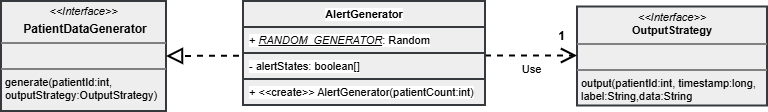

The diagram above was exported from draw.io. Its source (the exported page's mxGraphModel, read from the mxfile embedded in the PNG):
<mxGraphModel dx="897" dy="596" grid="1" gridSize="11" guides="1" tooltips="1" connect="1" arrows="1" fold="1" page="1" pageScale="1" pageWidth="827" pageHeight="1169" background="#ffffff" math="0" shadow="0">
  <root>
    <mxCell id="4JwQ_B_MObRgzJu5ZDKi-0" />
    <mxCell id="4JwQ_B_MObRgzJu5ZDKi-1" parent="4JwQ_B_MObRgzJu5ZDKi-0" />
    <mxCell id="4JwQ_B_MObRgzJu5ZDKi-7" parent="4JwQ_B_MObRgzJu5ZDKi-1" style="verticalAlign=top;align=left;overflow=fill;html=1;whiteSpace=wrap;labelBackgroundColor=none;fontSize=11;fontFamily=Helvetica;fillColor=#eeeeee;strokeColor=#36393d;strokeWidth=2;" value="&lt;p style=&quot;margin:0px;margin-top:4px;text-align:center;&quot;&gt;&lt;i&gt;&amp;lt;&amp;lt;Interface&amp;gt;&amp;gt;&lt;/i&gt;&lt;br&gt;&lt;span style=&quot;font-weight: 700;&quot;&gt;OutputStrategy&lt;/span&gt;&lt;/p&gt;&lt;hr style=&quot;border-style:solid;&quot;&gt;&lt;p style=&quot;margin:0px;margin-left:4px;&quot;&gt;&lt;br&gt;&lt;/p&gt;&lt;hr style=&quot;border-style:solid;&quot;&gt;&lt;p style=&quot;margin:0px;margin-left:4px;&quot;&gt;&lt;span&gt;output&lt;/span&gt;(&lt;span&gt;patientId:int,&amp;nbsp;&lt;/span&gt;&lt;span&gt;timestamp:long, label:String,data:String&lt;/span&gt;&lt;/p&gt;" vertex="1">
      <mxGeometry height="99" width="190" x="612" y="93.5" as="geometry" />
    </mxCell>
    <mxCell id="4JwQ_B_MObRgzJu5ZDKi-8" parent="4JwQ_B_MObRgzJu5ZDKi-1" style="verticalAlign=top;align=left;overflow=fill;html=1;whiteSpace=wrap;fontSize=11;fontFamily=Helvetica;labelBackgroundColor=none;fillColor=#eeeeee;strokeColor=#36393d;strokeWidth=2;" value="&lt;p style=&quot;margin:0px;margin-top:4px;text-align:center;&quot;&gt;&lt;span style=&quot;&quot;&gt;&lt;font style=&quot;&quot;&gt;&lt;i&gt;&amp;lt;&amp;lt;Interface&amp;gt;&amp;gt;&lt;/i&gt;&lt;/font&gt;&lt;/span&gt;&lt;/p&gt;&lt;p style=&quot;margin:0px;margin-top:4px;text-align:center;&quot;&gt;&lt;span style=&quot;&quot;&gt;&lt;font style=&quot;&quot;&gt;&lt;b&gt;&amp;nbsp;&lt;/b&gt;&lt;/font&gt;&lt;/span&gt;&lt;span style=&quot;font-size: 12px; text-align: left;&quot;&gt;&lt;b&gt;PatientDataGenerator&lt;/b&gt;&lt;/span&gt;&lt;/p&gt;&lt;hr style=&quot;border-style:solid;&quot;&gt;&lt;p style=&quot;margin:0px;margin-left:4px;&quot;&gt;&lt;br&gt;&lt;/p&gt;&lt;hr style=&quot;border-style:solid;&quot;&gt;&lt;p style=&quot;margin:0px;margin-left:4px;&quot;&gt;&lt;font style=&quot;&quot;&gt;&lt;span&gt;generate&lt;/span&gt;&lt;span&gt;(patientId:int,&amp;nbsp;&lt;/span&gt;&lt;/font&gt;&lt;/p&gt;&lt;p style=&quot;margin:0px;margin-left:4px;&quot;&gt;&lt;span style=&quot;&quot;&gt;outputStrategy:OutputStrategy)&lt;/span&gt;&lt;/p&gt;&lt;p style=&quot;margin:0px;margin-left:4px;&quot;&gt;&lt;br&gt;&lt;/p&gt;" vertex="1">
      <mxGeometry height="110" width="165" x="36" y="88" as="geometry" />
    </mxCell>
    <mxCell id="4JwQ_B_MObRgzJu5ZDKi-9" edge="1" parent="4JwQ_B_MObRgzJu5ZDKi-1" style="endArrow=open;endSize=12;dashed=1;html=1;rounded=0;labelBackgroundColor=none;fillColor=#eeeeee;strokeColor=light-dark(#000000,#FFFFFF);strokeWidth=2;" value="&lt;div&gt;&lt;font style=&quot;color: light-dark(rgb(0, 0, 0), rgb(255, 255, 255));&quot;&gt;&lt;br&gt;&lt;/font&gt;&lt;/div&gt;&lt;font style=&quot;color: light-dark(rgb(0, 0, 0), rgb(255, 255, 255));&quot;&gt;&lt;div&gt;&lt;font style=&quot;color: light-dark(rgb(0, 0, 0), rgb(255, 255, 255));&quot;&gt;&lt;br&gt;&lt;/font&gt;&lt;/div&gt;Use&lt;/font&gt;">
      <mxGeometry relative="1" width="160" as="geometry">
        <mxPoint as="offset" />
        <mxPoint x="520" y="142.5" as="sourcePoint" />
        <mxPoint x="612" y="142.5" as="targetPoint" />
      </mxGeometry>
    </mxCell>
    <mxCell id="4JwQ_B_MObRgzJu5ZDKi-10" edge="1" parent="4JwQ_B_MObRgzJu5ZDKi-1" style="endArrow=block;dashed=1;endFill=0;endSize=12;html=1;rounded=0;labelBackgroundColor=none;fillColor=#eeeeee;strokeColor=light-dark(#000000,#FFFFFF);strokeWidth=2;" value="">
      <mxGeometry relative="1" width="160" as="geometry">
        <mxPoint x="274" y="142.65999999999997" as="sourcePoint" />
        <mxPoint x="201" y="143" as="targetPoint" />
      </mxGeometry>
    </mxCell>
    <mxCell id="NbuoyDNJ6_v3ZwGC2kBU-3" parent="4JwQ_B_MObRgzJu5ZDKi-1" style="swimlane;fontStyle=1;align=center;verticalAlign=top;childLayout=stackLayout;horizontal=1;startSize=26;horizontalStack=0;resizeParent=1;resizeParentMax=0;resizeLast=0;collapsible=1;marginBottom=0;whiteSpace=wrap;html=1;fontSize=11;labelBackgroundColor=default;fontFamily=Helvetica;fillColor=#eeeeee;strokeColor=#36393d;strokeWidth=2;" value="&lt;span&gt;AlertGenerator&lt;/span&gt;" vertex="1">
      <mxGeometry height="104" width="242" x="278" y="88" as="geometry" />
    </mxCell>
    <mxCell id="NbuoyDNJ6_v3ZwGC2kBU-4" parent="NbuoyDNJ6_v3ZwGC2kBU-3" style="text;align=left;verticalAlign=top;spacingLeft=4;spacingRight=4;overflow=hidden;rotatable=0;points=[[0,0.5],[1,0.5]];portConstraint=eastwest;whiteSpace=wrap;html=1;fontSize=11;labelBackgroundColor=default;fontFamily=Helvetica;fillColor=#eeeeee;strokeColor=#36393d;strokeWidth=2;" value="&lt;span&gt;+&amp;nbsp;&lt;/span&gt;&lt;font&gt;&lt;i&gt;&lt;u&gt;RANDOM_GENERATOR&lt;/u&gt;&lt;/i&gt;&lt;/font&gt;&lt;span&gt;:&amp;nbsp;&lt;/span&gt;&lt;span&gt;Random&lt;/span&gt;" vertex="1">
      <mxGeometry height="26" width="242" y="26" as="geometry" />
    </mxCell>
    <mxCell id="NbuoyDNJ6_v3ZwGC2kBU-7" parent="NbuoyDNJ6_v3ZwGC2kBU-3" style="text;align=left;verticalAlign=top;spacingLeft=4;spacingRight=4;overflow=hidden;rotatable=0;points=[[0,0.5],[1,0.5]];portConstraint=eastwest;whiteSpace=wrap;html=1;fontSize=11;labelBackgroundColor=default;fontFamily=Helvetica;fillColor=#eeeeee;strokeColor=#36393d;strokeWidth=2;" value="&lt;span&gt;- a&lt;/span&gt;&lt;span&gt;lertStates&lt;/span&gt;&lt;span&gt;:&amp;nbsp;&lt;/span&gt;&lt;span&gt;boolean&lt;/span&gt;&lt;span&gt;[]&lt;/span&gt;" vertex="1">
      <mxGeometry height="26" width="242" y="52" as="geometry" />
    </mxCell>
    <mxCell id="NbuoyDNJ6_v3ZwGC2kBU-6" parent="NbuoyDNJ6_v3ZwGC2kBU-3" style="text;align=left;verticalAlign=top;spacingLeft=4;spacingRight=4;overflow=hidden;rotatable=0;points=[[0,0.5],[1,0.5]];portConstraint=eastwest;whiteSpace=wrap;html=1;fontSize=11;labelBackgroundColor=default;fontFamily=Helvetica;fillColor=#eeeeee;strokeColor=#36393d;strokeWidth=2;" value="+ &amp;lt;&amp;lt;create&amp;gt;&amp;gt;&amp;nbsp;&lt;span style=&quot;&quot;&gt;AlertGenerator&lt;/span&gt;&lt;span style=&quot;&quot;&gt;(&lt;/span&gt;&lt;span style=&quot;&quot;&gt;patientCount:int&lt;/span&gt;&lt;span style=&quot;&quot;&gt;)&lt;/span&gt;" vertex="1">
      <mxGeometry height="26" width="242" y="78" as="geometry" />
    </mxCell>
    <mxCell id="Biz2DjMyfkcHTORGeuF1-0" parent="4JwQ_B_MObRgzJu5ZDKi-1" style="text;align=center;fontStyle=1;verticalAlign=middle;spacingLeft=3;spacingRight=3;strokeColor=none;rotatable=0;points=[[0,0.5],[1,0.5]];portConstraint=eastwest;html=1;fontColor=light-dark(#FFFFFF,#FFFFFF);" value="&lt;font style=&quot;color: light-dark(rgb(0, 0, 0), rgb(255, 255, 255));&quot;&gt;1&lt;/font&gt;" vertex="1">
      <mxGeometry height="4" width="25" x="583" y="121" as="geometry" />
    </mxCell>
  </root>
</mxGraphModel>